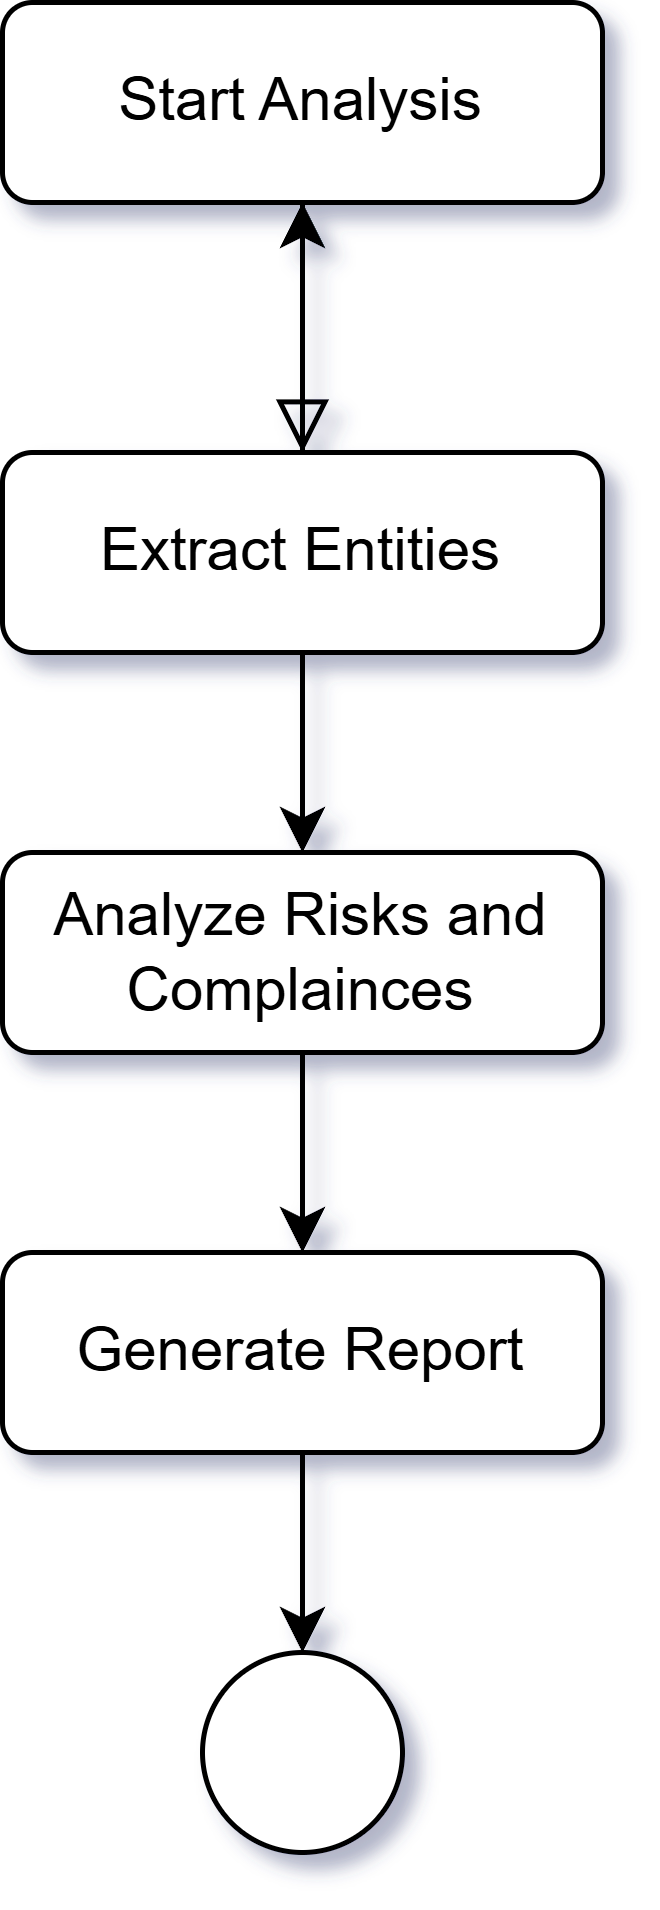

The diagram above was exported from draw.io. Its source (the exported page's mxGraphModel, read from the mxfile embedded in the PNG):
<mxGraphModel dx="979" dy="423" grid="1" gridSize="10" guides="1" tooltips="1" connect="1" arrows="1" fold="1" page="1" pageScale="1" pageWidth="827" pageHeight="1169" math="0" shadow="0">
  <root>
    <mxCell id="WIyWlLk6GJQsqaUBKTNV-0" />
    <mxCell id="WIyWlLk6GJQsqaUBKTNV-1" parent="WIyWlLk6GJQsqaUBKTNV-0" />
    <mxCell id="WIyWlLk6GJQsqaUBKTNV-2" value="" style="rounded=0;html=1;jettySize=auto;orthogonalLoop=1;fontSize=11;endArrow=block;endFill=0;endSize=8;strokeWidth=1;shadow=0;labelBackgroundColor=none;edgeStyle=orthogonalEdgeStyle;" parent="WIyWlLk6GJQsqaUBKTNV-1" source="WIyWlLk6GJQsqaUBKTNV-3" edge="1">
      <mxGeometry relative="1" as="geometry">
        <mxPoint x="220" y="170" as="targetPoint" />
      </mxGeometry>
    </mxCell>
    <mxCell id="WIyWlLk6GJQsqaUBKTNV-3" value="Start Analysis" style="rounded=1;whiteSpace=wrap;html=1;fontSize=12;glass=0;strokeWidth=1;shadow=0;" parent="WIyWlLk6GJQsqaUBKTNV-1" vertex="1">
      <mxGeometry x="160" y="80" width="120" height="40" as="geometry" />
    </mxCell>
    <mxCell id="zTnLytzrjlMcJZzyO9tf-5" value="" style="edgeStyle=orthogonalEdgeStyle;rounded=0;orthogonalLoop=1;jettySize=auto;html=1;" edge="1" parent="WIyWlLk6GJQsqaUBKTNV-1" source="WIyWlLk6GJQsqaUBKTNV-7" target="WIyWlLk6GJQsqaUBKTNV-3">
      <mxGeometry relative="1" as="geometry" />
    </mxCell>
    <mxCell id="WIyWlLk6GJQsqaUBKTNV-7" value="Extract Entities" style="rounded=1;whiteSpace=wrap;html=1;fontSize=12;glass=0;strokeWidth=1;shadow=0;" parent="WIyWlLk6GJQsqaUBKTNV-1" vertex="1">
      <mxGeometry x="160" y="170" width="120" height="40" as="geometry" />
    </mxCell>
    <mxCell id="zTnLytzrjlMcJZzyO9tf-6" style="edgeStyle=orthogonalEdgeStyle;rounded=0;orthogonalLoop=1;jettySize=auto;html=1;exitX=0.5;exitY=1;exitDx=0;exitDy=0;entryX=0.5;entryY=0;entryDx=0;entryDy=0;" edge="1" parent="WIyWlLk6GJQsqaUBKTNV-1" source="WIyWlLk6GJQsqaUBKTNV-11" target="zTnLytzrjlMcJZzyO9tf-2">
      <mxGeometry relative="1" as="geometry" />
    </mxCell>
    <mxCell id="WIyWlLk6GJQsqaUBKTNV-11" value="Analyze Risks and Complainces" style="rounded=1;whiteSpace=wrap;html=1;fontSize=12;glass=0;strokeWidth=1;shadow=0;" parent="WIyWlLk6GJQsqaUBKTNV-1" vertex="1">
      <mxGeometry x="160" y="250" width="120" height="40" as="geometry" />
    </mxCell>
    <mxCell id="zTnLytzrjlMcJZzyO9tf-1" value="" style="endArrow=classic;html=1;rounded=0;entryX=0.5;entryY=0;entryDx=0;entryDy=0;exitX=0.5;exitY=1;exitDx=0;exitDy=0;" edge="1" parent="WIyWlLk6GJQsqaUBKTNV-1" source="WIyWlLk6GJQsqaUBKTNV-7" target="WIyWlLk6GJQsqaUBKTNV-11">
      <mxGeometry width="50" height="50" relative="1" as="geometry">
        <mxPoint x="220" y="220" as="sourcePoint" />
        <mxPoint x="270" y="170" as="targetPoint" />
      </mxGeometry>
    </mxCell>
    <mxCell id="zTnLytzrjlMcJZzyO9tf-7" style="edgeStyle=orthogonalEdgeStyle;rounded=0;orthogonalLoop=1;jettySize=auto;html=1;exitX=0.5;exitY=1;exitDx=0;exitDy=0;entryX=0.5;entryY=0;entryDx=0;entryDy=0;" edge="1" parent="WIyWlLk6GJQsqaUBKTNV-1" source="zTnLytzrjlMcJZzyO9tf-2" target="zTnLytzrjlMcJZzyO9tf-4">
      <mxGeometry relative="1" as="geometry" />
    </mxCell>
    <mxCell id="zTnLytzrjlMcJZzyO9tf-2" value="Generate Report" style="rounded=1;whiteSpace=wrap;html=1;fontSize=12;glass=0;strokeWidth=1;shadow=0;" vertex="1" parent="WIyWlLk6GJQsqaUBKTNV-1">
      <mxGeometry x="160" y="330" width="120" height="40" as="geometry" />
    </mxCell>
    <mxCell id="zTnLytzrjlMcJZzyO9tf-4" value="" style="ellipse;whiteSpace=wrap;html=1;aspect=fixed;" vertex="1" parent="WIyWlLk6GJQsqaUBKTNV-1">
      <mxGeometry x="200" y="410" width="40" height="40" as="geometry" />
    </mxCell>
  </root>
</mxGraphModel>